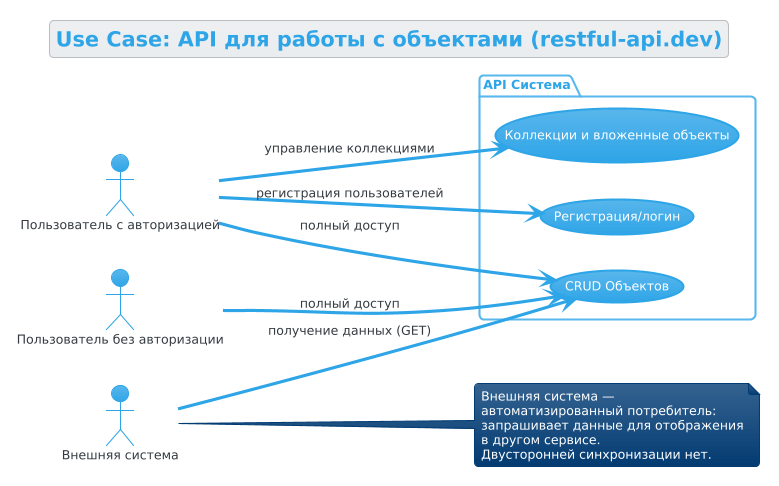

The diagram above was rendered by PlantUML. Its source (embedded in the PNG):
@startuml
!theme cerulean
title Use Case: API для работы с объектами (restful-api.dev)
left to right direction

actor "Пользователь с авторизацией" as Private_client
actor "Пользователь без авторизации" as Public_client
actor "Внешняя система" as External

package "API Система" {
    usecase "CRUD Объектов" as UC_Objects
    usecase "Коллекции и вложенные объекты" as UC_Collections
    usecase "Регистрация/логин" as UC_UserCreate
}

' Публичный клиент: только CRUD объектов (по спецификации restful-api.dev)
Public_client --> UC_Objects : полный доступ

' Авторизованный клиент: объекты + коллекции
Private_client --> UC_UserCreate : регистрация пользователей
Private_client --> UC_Objects : полный доступ
Private_client --> UC_Collections : управление коллекциями

' External — внешний потребитель данных (не синхронизация)
External --> UC_Objects : получение данных (GET)
note right of External
  Внешняя система —
  автоматизированный потребитель:
  запрашивает данные для отображения
  в другом сервисе.
  Двусторонней синхронизации нет.
end note
@enduml